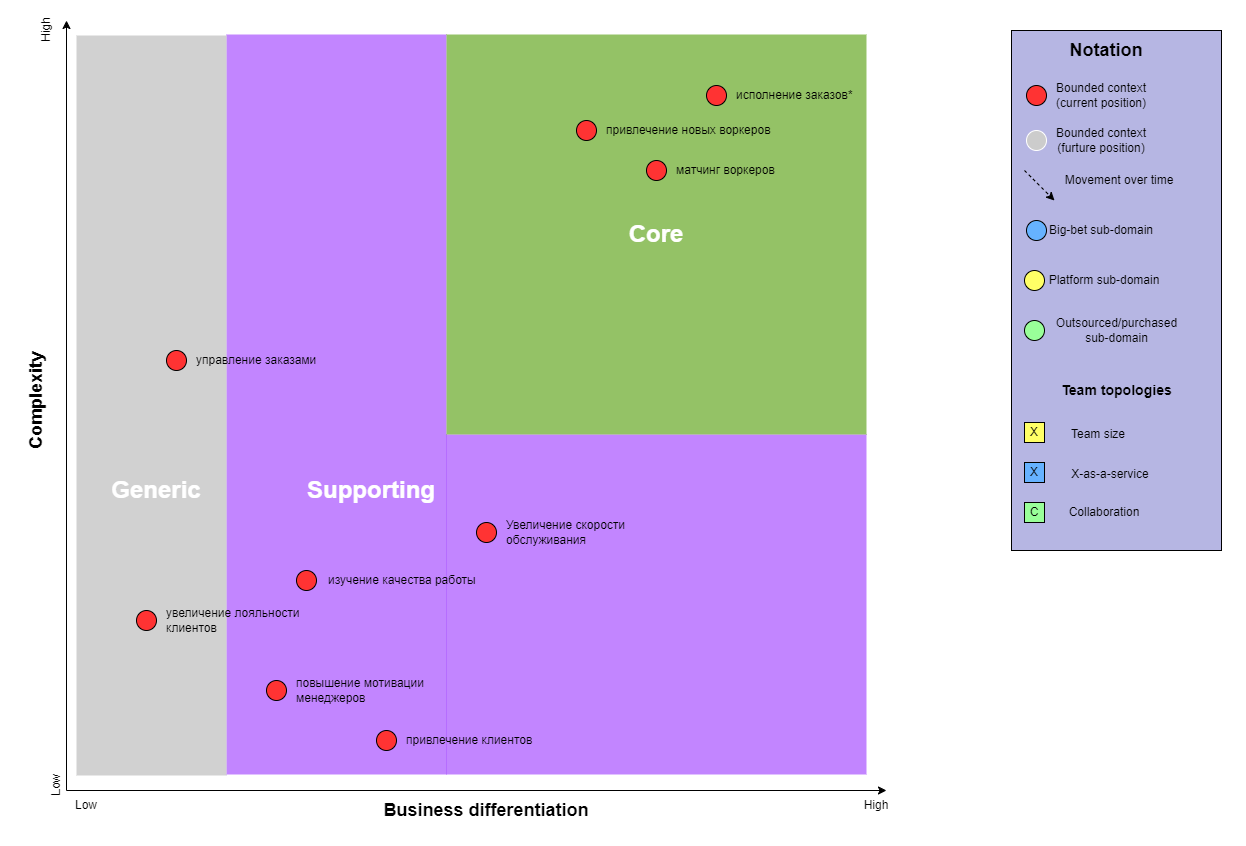

The diagram above was exported from draw.io. Its source (the exported page's mxGraphModel, read from the mxfile embedded in the PNG):
<mxGraphModel dx="1434" dy="844" grid="1" gridSize="10" guides="1" tooltips="1" connect="1" arrows="1" fold="1" page="1" pageScale="1" pageWidth="850" pageHeight="1100" math="0" shadow="0">
  <root>
    <mxCell id="7POqw8fOx_1jlbIEAkON-0" />
    <mxCell id="7POqw8fOx_1jlbIEAkON-1" style="locked=1;" parent="7POqw8fOx_1jlbIEAkON-0" />
    <mxCell id="uENPYtC2MfaOTDSbOvwd-11" value="" style="group" parent="7POqw8fOx_1jlbIEAkON-1" vertex="1" connectable="0">
      <mxGeometry x="79.5" y="30" width="870.5" height="800" as="geometry" />
    </mxCell>
    <mxCell id="uENPYtC2MfaOTDSbOvwd-5" value="" style="rounded=0;whiteSpace=wrap;html=1;fillColor=#9933FF;strokeColor=none;connectable=0;fillOpacity=60;" parent="uENPYtC2MfaOTDSbOvwd-11" vertex="1">
      <mxGeometry x="200.5" y="14" width="220" height="740" as="geometry" />
    </mxCell>
    <mxCell id="uENPYtC2MfaOTDSbOvwd-7" value="" style="rounded=0;whiteSpace=wrap;html=1;fillColor=#9933FF;strokeColor=none;connectable=0;fillOpacity=60;" parent="uENPYtC2MfaOTDSbOvwd-11" vertex="1">
      <mxGeometry x="420" y="414" width="420.5" height="340" as="geometry" />
    </mxCell>
    <mxCell id="uENPYtC2MfaOTDSbOvwd-0" value="" style="endArrow=classic;html=1;" parent="uENPYtC2MfaOTDSbOvwd-11" edge="1">
      <mxGeometry width="50" height="50" relative="1" as="geometry">
        <mxPoint x="40.5" y="770" as="sourcePoint" />
        <mxPoint x="40.5" as="targetPoint" />
      </mxGeometry>
    </mxCell>
    <mxCell id="uENPYtC2MfaOTDSbOvwd-1" value="&lt;h2&gt;Complexity&lt;/h2&gt;" style="text;html=1;strokeColor=none;fillColor=none;align=center;verticalAlign=middle;whiteSpace=wrap;rounded=0;rotation=-90;" parent="uENPYtC2MfaOTDSbOvwd-11" vertex="1">
      <mxGeometry x="-9.5" y="370" width="39" height="20" as="geometry" />
    </mxCell>
    <mxCell id="uENPYtC2MfaOTDSbOvwd-2" value="" style="endArrow=classic;html=1;" parent="uENPYtC2MfaOTDSbOvwd-11" edge="1">
      <mxGeometry width="50" height="50" relative="1" as="geometry">
        <mxPoint x="40.5" y="770" as="sourcePoint" />
        <mxPoint x="860.5" y="770" as="targetPoint" />
      </mxGeometry>
    </mxCell>
    <mxCell id="uENPYtC2MfaOTDSbOvwd-4" value="&lt;h2&gt;Business differentiation&lt;/h2&gt;" style="text;html=1;strokeColor=none;fillColor=none;align=center;verticalAlign=middle;whiteSpace=wrap;rounded=0;" parent="uENPYtC2MfaOTDSbOvwd-11" vertex="1">
      <mxGeometry x="330.5" y="780" width="260" height="20" as="geometry" />
    </mxCell>
    <mxCell id="uENPYtC2MfaOTDSbOvwd-6" value="&lt;h1&gt;&lt;font color=&quot;#ffffff&quot;&gt;Core&lt;/font&gt;&lt;/h1&gt;" style="rounded=0;whiteSpace=wrap;html=1;fillColor=#4D9900;strokeColor=none;connectable=0;fillOpacity=60" parent="uENPYtC2MfaOTDSbOvwd-11" vertex="1">
      <mxGeometry x="420.5" y="14" width="420" height="400" as="geometry" />
    </mxCell>
    <mxCell id="uENPYtC2MfaOTDSbOvwd-8" value="" style="rounded=0;whiteSpace=wrap;html=1;fillColor=#B3B3B3;strokeColor=none;connectable=0;fillOpacity=60;" parent="uENPYtC2MfaOTDSbOvwd-11" vertex="1">
      <mxGeometry x="50.5" y="15" width="150" height="740" as="geometry" />
    </mxCell>
    <mxCell id="uENPYtC2MfaOTDSbOvwd-9" value="&lt;h1&gt;&lt;font color=&quot;#ffffff&quot;&gt;Supporting&lt;/font&gt;&lt;/h1&gt;" style="text;html=1;strokeColor=none;fillColor=none;align=center;verticalAlign=middle;whiteSpace=wrap;rounded=0;" parent="uENPYtC2MfaOTDSbOvwd-11" vertex="1">
      <mxGeometry x="325.5" y="460" width="40" height="20" as="geometry" />
    </mxCell>
    <mxCell id="uENPYtC2MfaOTDSbOvwd-10" value="&lt;h1&gt;&lt;font color=&quot;#ffffff&quot;&gt;Generic&lt;/font&gt;&lt;/h1&gt;" style="text;html=1;strokeColor=none;fillColor=none;align=center;verticalAlign=middle;whiteSpace=wrap;rounded=0;" parent="uENPYtC2MfaOTDSbOvwd-11" vertex="1">
      <mxGeometry x="110.5" y="460" width="40" height="20" as="geometry" />
    </mxCell>
    <mxCell id="rGnyAY1_3tPmR1fd7tcl-27" value="Low" style="text;html=1;strokeColor=none;fillColor=none;align=center;verticalAlign=middle;whiteSpace=wrap;rounded=0;rotation=-90;" parent="uENPYtC2MfaOTDSbOvwd-11" vertex="1">
      <mxGeometry x="10.5" y="755" width="40" height="20" as="geometry" />
    </mxCell>
    <mxCell id="rGnyAY1_3tPmR1fd7tcl-28" value="High" style="text;html=1;strokeColor=none;fillColor=none;align=center;verticalAlign=middle;whiteSpace=wrap;rounded=0;rotation=-90;" parent="uENPYtC2MfaOTDSbOvwd-11" vertex="1">
      <mxGeometry width="40" height="20" as="geometry" />
    </mxCell>
    <mxCell id="rGnyAY1_3tPmR1fd7tcl-29" value="Low" style="text;html=1;strokeColor=none;fillColor=none;align=center;verticalAlign=middle;whiteSpace=wrap;rounded=0;" parent="uENPYtC2MfaOTDSbOvwd-11" vertex="1">
      <mxGeometry x="40" y="775" width="40" height="20" as="geometry" />
    </mxCell>
    <mxCell id="rGnyAY1_3tPmR1fd7tcl-30" value="High" style="text;html=1;strokeColor=none;fillColor=none;align=center;verticalAlign=middle;whiteSpace=wrap;rounded=0;" parent="uENPYtC2MfaOTDSbOvwd-11" vertex="1">
      <mxGeometry x="830.5" y="775" width="40" height="20" as="geometry" />
    </mxCell>
    <mxCell id="gb_rX9cqDN27GrjKiAtr-1" value="" style="rounded=0;whiteSpace=wrap;html=1;fillColor=#B6B6E3;connectable=0;" parent="7POqw8fOx_1jlbIEAkON-1" vertex="1">
      <mxGeometry x="1065" y="40" width="210" height="520" as="geometry" />
    </mxCell>
    <mxCell id="gb_rX9cqDN27GrjKiAtr-2" value="&lt;h2&gt;&lt;b&gt;Notation&lt;/b&gt;&lt;/h2&gt;" style="text;html=1;strokeColor=none;fillColor=none;align=center;verticalAlign=middle;whiteSpace=wrap;rounded=0;" parent="7POqw8fOx_1jlbIEAkON-1" vertex="1">
      <mxGeometry x="1140" y="50" width="40" height="20" as="geometry" />
    </mxCell>
    <mxCell id="gb_rX9cqDN27GrjKiAtr-3" value="&lt;h3&gt;Team topologies&lt;/h3&gt;" style="text;html=1;strokeColor=none;fillColor=none;align=center;verticalAlign=middle;whiteSpace=wrap;rounded=0;" parent="7POqw8fOx_1jlbIEAkON-1" vertex="1">
      <mxGeometry x="1107.5" y="390" width="125" height="20" as="geometry" />
    </mxCell>
    <mxCell id="uENPYtC2MfaOTDSbOvwd-12" value="Bounded contexts" style="" parent="7POqw8fOx_1jlbIEAkON-0" />
    <mxCell id="rGnyAY1_3tPmR1fd7tcl-4" value="" style="group" parent="uENPYtC2MfaOTDSbOvwd-12" vertex="1" connectable="0">
      <mxGeometry x="1080" y="95" width="210" height="570" as="geometry" />
    </mxCell>
    <mxCell id="rGnyAY1_3tPmR1fd7tcl-16" value="" style="group" parent="rGnyAY1_3tPmR1fd7tcl-4" vertex="1" connectable="0">
      <mxGeometry width="210" height="570" as="geometry" />
    </mxCell>
    <mxCell id="rGnyAY1_3tPmR1fd7tcl-0" value="" style="ellipse;whiteSpace=wrap;html=1;aspect=fixed;fillColor=#FF3333;" parent="rGnyAY1_3tPmR1fd7tcl-16" vertex="1">
      <mxGeometry width="20" height="20" as="geometry" />
    </mxCell>
    <mxCell id="rGnyAY1_3tPmR1fd7tcl-1" value="Bounded context&lt;br&gt;(current position)" style="text;html=1;strokeColor=none;fillColor=none;align=center;verticalAlign=middle;whiteSpace=wrap;rounded=0;" parent="rGnyAY1_3tPmR1fd7tcl-16" vertex="1">
      <mxGeometry x="20" width="110" height="20" as="geometry" />
    </mxCell>
    <mxCell id="rGnyAY1_3tPmR1fd7tcl-17" value="" style="group" parent="uENPYtC2MfaOTDSbOvwd-12" vertex="1" connectable="0">
      <mxGeometry x="1080" y="140" width="130" height="20" as="geometry" />
    </mxCell>
    <mxCell id="rGnyAY1_3tPmR1fd7tcl-18" value="" style="ellipse;whiteSpace=wrap;html=1;aspect=fixed;fillColor=#CCCCCC;strokeColor=#FFFFFF;" parent="rGnyAY1_3tPmR1fd7tcl-17" vertex="1">
      <mxGeometry width="20" height="20" as="geometry" />
    </mxCell>
    <mxCell id="rGnyAY1_3tPmR1fd7tcl-19" value="Bounded context&lt;br&gt;(furture position)" style="text;html=1;strokeColor=none;fillColor=none;align=center;verticalAlign=middle;whiteSpace=wrap;rounded=0;" parent="rGnyAY1_3tPmR1fd7tcl-17" vertex="1">
      <mxGeometry x="20" width="110" height="20" as="geometry" />
    </mxCell>
    <mxCell id="nYDZqwLP2YVh0ZIpUsSY-9" value="" style="group" parent="uENPYtC2MfaOTDSbOvwd-12" vertex="1" connectable="0">
      <mxGeometry x="1078" y="180" width="160" height="30" as="geometry" />
    </mxCell>
    <mxCell id="nYDZqwLP2YVh0ZIpUsSY-7" value="" style="endArrow=classic;html=1;dashed=1;" parent="nYDZqwLP2YVh0ZIpUsSY-9" edge="1">
      <mxGeometry width="50" height="50" relative="1" as="geometry">
        <mxPoint as="sourcePoint" />
        <mxPoint x="30" y="30" as="targetPoint" />
      </mxGeometry>
    </mxCell>
    <mxCell id="nYDZqwLP2YVh0ZIpUsSY-8" value="Movement over time" style="text;html=1;strokeColor=none;fillColor=none;align=center;verticalAlign=middle;whiteSpace=wrap;rounded=0;" parent="nYDZqwLP2YVh0ZIpUsSY-9" vertex="1">
      <mxGeometry x="30" width="130" height="20" as="geometry" />
    </mxCell>
    <mxCell id="nYDZqwLP2YVh0ZIpUsSY-10" value="" style="group" parent="uENPYtC2MfaOTDSbOvwd-12" vertex="1" connectable="0">
      <mxGeometry x="1080" y="230" width="130" height="20" as="geometry" />
    </mxCell>
    <mxCell id="nYDZqwLP2YVh0ZIpUsSY-11" value="" style="group" parent="nYDZqwLP2YVh0ZIpUsSY-10" vertex="1" connectable="0">
      <mxGeometry width="130" height="20" as="geometry" />
    </mxCell>
    <mxCell id="nYDZqwLP2YVh0ZIpUsSY-12" value="" style="ellipse;whiteSpace=wrap;html=1;aspect=fixed;fillColor=#66B2FF;" parent="nYDZqwLP2YVh0ZIpUsSY-11" vertex="1">
      <mxGeometry width="20" height="20" as="geometry" />
    </mxCell>
    <mxCell id="nYDZqwLP2YVh0ZIpUsSY-13" value="Big-bet sub-domain" style="text;html=1;strokeColor=none;fillColor=none;align=center;verticalAlign=middle;whiteSpace=wrap;rounded=0;" parent="nYDZqwLP2YVh0ZIpUsSY-11" vertex="1">
      <mxGeometry x="20" width="110" height="20" as="geometry" />
    </mxCell>
    <mxCell id="nYDZqwLP2YVh0ZIpUsSY-15" value="" style="group" parent="uENPYtC2MfaOTDSbOvwd-12" vertex="1" connectable="0">
      <mxGeometry x="1078" y="280" width="140" height="20" as="geometry" />
    </mxCell>
    <mxCell id="nYDZqwLP2YVh0ZIpUsSY-16" value="" style="group" parent="nYDZqwLP2YVh0ZIpUsSY-15" vertex="1" connectable="0">
      <mxGeometry width="140" height="20" as="geometry" />
    </mxCell>
    <mxCell id="nYDZqwLP2YVh0ZIpUsSY-17" value="" style="ellipse;whiteSpace=wrap;html=1;aspect=fixed;fillColor=#FFFF66;" parent="nYDZqwLP2YVh0ZIpUsSY-16" vertex="1">
      <mxGeometry width="20" height="20" as="geometry" />
    </mxCell>
    <mxCell id="nYDZqwLP2YVh0ZIpUsSY-18" value="Platform sub-domain" style="text;html=1;strokeColor=none;fillColor=none;align=center;verticalAlign=middle;whiteSpace=wrap;rounded=0;" parent="nYDZqwLP2YVh0ZIpUsSY-16" vertex="1">
      <mxGeometry x="20" width="120" height="20" as="geometry" />
    </mxCell>
    <mxCell id="nYDZqwLP2YVh0ZIpUsSY-21" value="" style="group" parent="uENPYtC2MfaOTDSbOvwd-12" vertex="1" connectable="0">
      <mxGeometry x="1078" y="330" width="160" height="20" as="geometry" />
    </mxCell>
    <mxCell id="nYDZqwLP2YVh0ZIpUsSY-22" value="" style="group" parent="nYDZqwLP2YVh0ZIpUsSY-21" vertex="1" connectable="0">
      <mxGeometry width="160" height="20" as="geometry" />
    </mxCell>
    <mxCell id="nYDZqwLP2YVh0ZIpUsSY-23" value="" style="ellipse;whiteSpace=wrap;html=1;aspect=fixed;fillColor=#99FF99;" parent="nYDZqwLP2YVh0ZIpUsSY-22" vertex="1">
      <mxGeometry width="20" height="20" as="geometry" />
    </mxCell>
    <mxCell id="nYDZqwLP2YVh0ZIpUsSY-24" value="Outsourced/purchased sub-domain" style="text;html=1;strokeColor=none;fillColor=none;align=center;verticalAlign=middle;whiteSpace=wrap;rounded=0;" parent="nYDZqwLP2YVh0ZIpUsSY-22" vertex="1">
      <mxGeometry x="24.615384615384617" width="135.3846153846154" height="20" as="geometry" />
    </mxCell>
    <mxCell id="gb_rX9cqDN27GrjKiAtr-4" value="X" style="whiteSpace=wrap;html=1;aspect=fixed;fillColor=#FFFF66;" parent="uENPYtC2MfaOTDSbOvwd-12" vertex="1">
      <mxGeometry x="1078" y="432" width="20" height="20" as="geometry" />
    </mxCell>
    <mxCell id="gb_rX9cqDN27GrjKiAtr-6" value="X" style="whiteSpace=wrap;html=1;aspect=fixed;fillColor=#66B2FF;" parent="uENPYtC2MfaOTDSbOvwd-12" vertex="1">
      <mxGeometry x="1078" y="472" width="20" height="20" as="geometry" />
    </mxCell>
    <mxCell id="gb_rX9cqDN27GrjKiAtr-7" value="C" style="whiteSpace=wrap;html=1;aspect=fixed;fillColor=#99FF99;" parent="uENPYtC2MfaOTDSbOvwd-12" vertex="1">
      <mxGeometry x="1078" y="512" width="20" height="20" as="geometry" />
    </mxCell>
    <mxCell id="gb_rX9cqDN27GrjKiAtr-8" value="Team size" style="text;html=1;strokeColor=none;fillColor=none;align=center;verticalAlign=middle;whiteSpace=wrap;rounded=0;" parent="uENPYtC2MfaOTDSbOvwd-12" vertex="1">
      <mxGeometry x="1112" y="434" width="80" height="20" as="geometry" />
    </mxCell>
    <mxCell id="gb_rX9cqDN27GrjKiAtr-9" value="X-as-a-service" style="text;html=1;strokeColor=none;fillColor=none;align=center;verticalAlign=middle;whiteSpace=wrap;rounded=0;" parent="uENPYtC2MfaOTDSbOvwd-12" vertex="1">
      <mxGeometry x="1118" y="474" width="92" height="20" as="geometry" />
    </mxCell>
    <mxCell id="gb_rX9cqDN27GrjKiAtr-10" value="Collaboration" style="text;html=1;strokeColor=none;fillColor=none;align=center;verticalAlign=middle;whiteSpace=wrap;rounded=0;" parent="uENPYtC2MfaOTDSbOvwd-12" vertex="1">
      <mxGeometry x="1138" y="512" width="40" height="20" as="geometry" />
    </mxCell>
    <mxCell id="rGnyAY1_3tPmR1fd7tcl-23" value="" style="group" parent="uENPYtC2MfaOTDSbOvwd-12" vertex="1" connectable="0">
      <mxGeometry x="760" y="95" width="170" height="20" as="geometry" />
    </mxCell>
    <mxCell id="rGnyAY1_3tPmR1fd7tcl-24" value="" style="ellipse;whiteSpace=wrap;html=1;aspect=fixed;fillColor=#FF3333;" parent="rGnyAY1_3tPmR1fd7tcl-23" vertex="1">
      <mxGeometry width="20" height="20" as="geometry" />
    </mxCell>
    <mxCell id="rGnyAY1_3tPmR1fd7tcl-25" value="исполнение заказов*" style="text;html=1;strokeColor=none;fillColor=none;align=left;verticalAlign=middle;whiteSpace=wrap;rounded=0;" parent="rGnyAY1_3tPmR1fd7tcl-23" vertex="1">
      <mxGeometry x="28" width="150" height="20" as="geometry" />
    </mxCell>
    <mxCell id="Yr2JSqV8RlH1NvbjeIV1-24" value="" style="group;align=left;" parent="uENPYtC2MfaOTDSbOvwd-12" vertex="1" connectable="0">
      <mxGeometry x="530" y="532" width="240" height="20" as="geometry" />
    </mxCell>
    <mxCell id="Yr2JSqV8RlH1NvbjeIV1-25" value="" style="ellipse;whiteSpace=wrap;html=1;aspect=fixed;fillColor=#FF3333;" parent="Yr2JSqV8RlH1NvbjeIV1-24" vertex="1">
      <mxGeometry width="20" height="20" as="geometry" />
    </mxCell>
    <mxCell id="Yr2JSqV8RlH1NvbjeIV1-26" value="Увеличение скорости обслуживания" style="text;html=1;strokeColor=none;fillColor=none;align=left;verticalAlign=middle;whiteSpace=wrap;rounded=0;" parent="Yr2JSqV8RlH1NvbjeIV1-24" vertex="1">
      <mxGeometry x="28" width="132" height="20" as="geometry" />
    </mxCell>
    <mxCell id="Yr2JSqV8RlH1NvbjeIV1-35" value="" style="group;align=left;" parent="uENPYtC2MfaOTDSbOvwd-12" vertex="1" connectable="0">
      <mxGeometry x="350" y="580" width="200" height="20" as="geometry" />
    </mxCell>
    <mxCell id="Yr2JSqV8RlH1NvbjeIV1-36" value="" style="ellipse;whiteSpace=wrap;html=1;aspect=fixed;fillColor=#FF3333;" parent="Yr2JSqV8RlH1NvbjeIV1-35" vertex="1">
      <mxGeometry width="20" height="20" as="geometry" />
    </mxCell>
    <mxCell id="Yr2JSqV8RlH1NvbjeIV1-37" value="изучение качества работы" style="text;html=1;strokeColor=none;fillColor=none;align=left;verticalAlign=middle;whiteSpace=wrap;rounded=0;" parent="Yr2JSqV8RlH1NvbjeIV1-35" vertex="1">
      <mxGeometry x="30.001176470588238" width="176.47058823529412" height="20" as="geometry" />
    </mxCell>
    <mxCell id="Yr2JSqV8RlH1NvbjeIV1-38" value="" style="group" parent="uENPYtC2MfaOTDSbOvwd-12" vertex="1" connectable="0">
      <mxGeometry x="700" y="170" width="170" height="20" as="geometry" />
    </mxCell>
    <mxCell id="Yr2JSqV8RlH1NvbjeIV1-39" value="" style="ellipse;whiteSpace=wrap;html=1;aspect=fixed;fillColor=#FF3333;" parent="Yr2JSqV8RlH1NvbjeIV1-38" vertex="1">
      <mxGeometry width="20" height="20" as="geometry" />
    </mxCell>
    <mxCell id="Yr2JSqV8RlH1NvbjeIV1-40" value="матчинг воркеров" style="text;html=1;strokeColor=none;fillColor=none;align=left;verticalAlign=middle;whiteSpace=wrap;rounded=0;" parent="Yr2JSqV8RlH1NvbjeIV1-38" vertex="1">
      <mxGeometry x="28" width="150" height="20" as="geometry" />
    </mxCell>
    <mxCell id="Yr2JSqV8RlH1NvbjeIV1-41" value="" style="group" parent="uENPYtC2MfaOTDSbOvwd-12" vertex="1" connectable="0">
      <mxGeometry x="630" y="130" width="210" height="20" as="geometry" />
    </mxCell>
    <mxCell id="Yr2JSqV8RlH1NvbjeIV1-42" value="" style="ellipse;whiteSpace=wrap;html=1;aspect=fixed;fillColor=#FF3333;" parent="Yr2JSqV8RlH1NvbjeIV1-41" vertex="1">
      <mxGeometry width="20" height="20" as="geometry" />
    </mxCell>
    <mxCell id="Yr2JSqV8RlH1NvbjeIV1-43" value="привлечение новых воркеров" style="text;html=1;strokeColor=none;fillColor=none;align=left;verticalAlign=middle;whiteSpace=wrap;rounded=0;" parent="Yr2JSqV8RlH1NvbjeIV1-41" vertex="1">
      <mxGeometry x="28" width="182" height="20" as="geometry" />
    </mxCell>
    <mxCell id="4DppwKcJwU7mrRv-_Bxm-1" value="" style="group" parent="uENPYtC2MfaOTDSbOvwd-12" vertex="1" connectable="0">
      <mxGeometry x="320" y="690" width="170" height="20" as="geometry" />
    </mxCell>
    <mxCell id="4DppwKcJwU7mrRv-_Bxm-2" value="" style="ellipse;whiteSpace=wrap;html=1;aspect=fixed;fillColor=#FF3333;" parent="4DppwKcJwU7mrRv-_Bxm-1" vertex="1">
      <mxGeometry width="20" height="20" as="geometry" />
    </mxCell>
    <mxCell id="4DppwKcJwU7mrRv-_Bxm-3" value="повышение мотивации менеджеров" style="text;html=1;strokeColor=none;fillColor=none;align=left;verticalAlign=middle;whiteSpace=wrap;rounded=0;" parent="4DppwKcJwU7mrRv-_Bxm-1" vertex="1">
      <mxGeometry x="28" width="150" height="20" as="geometry" />
    </mxCell>
    <mxCell id="74qqBXuasn1uzgM7psNb-6" value="" style="group" vertex="1" connectable="0" parent="uENPYtC2MfaOTDSbOvwd-12">
      <mxGeometry x="220" y="360" width="170" height="20" as="geometry" />
    </mxCell>
    <mxCell id="74qqBXuasn1uzgM7psNb-7" value="" style="ellipse;whiteSpace=wrap;html=1;aspect=fixed;fillColor=#FF3333;" vertex="1" parent="74qqBXuasn1uzgM7psNb-6">
      <mxGeometry width="20" height="20" as="geometry" />
    </mxCell>
    <mxCell id="74qqBXuasn1uzgM7psNb-8" value="управление заказами" style="text;html=1;strokeColor=none;fillColor=none;align=left;verticalAlign=middle;whiteSpace=wrap;rounded=0;" vertex="1" parent="74qqBXuasn1uzgM7psNb-6">
      <mxGeometry x="28" width="150" height="20" as="geometry" />
    </mxCell>
    <mxCell id="74qqBXuasn1uzgM7psNb-9" value="" style="group" vertex="1" connectable="0" parent="uENPYtC2MfaOTDSbOvwd-12">
      <mxGeometry x="190" y="620" width="170" height="20" as="geometry" />
    </mxCell>
    <mxCell id="74qqBXuasn1uzgM7psNb-10" value="" style="ellipse;whiteSpace=wrap;html=1;aspect=fixed;fillColor=#FF3333;" vertex="1" parent="74qqBXuasn1uzgM7psNb-9">
      <mxGeometry width="20" height="20" as="geometry" />
    </mxCell>
    <mxCell id="74qqBXuasn1uzgM7psNb-11" value="увеличение лояльности клиентов" style="text;html=1;strokeColor=none;fillColor=none;align=left;verticalAlign=middle;whiteSpace=wrap;rounded=0;" vertex="1" parent="74qqBXuasn1uzgM7psNb-9">
      <mxGeometry x="28" width="150" height="20" as="geometry" />
    </mxCell>
    <mxCell id="74qqBXuasn1uzgM7psNb-12" value="" style="group" vertex="1" connectable="0" parent="uENPYtC2MfaOTDSbOvwd-12">
      <mxGeometry x="430" y="740" width="170" height="20" as="geometry" />
    </mxCell>
    <mxCell id="74qqBXuasn1uzgM7psNb-13" value="" style="ellipse;whiteSpace=wrap;html=1;aspect=fixed;fillColor=#FF3333;" vertex="1" parent="74qqBXuasn1uzgM7psNb-12">
      <mxGeometry width="20" height="20" as="geometry" />
    </mxCell>
    <mxCell id="74qqBXuasn1uzgM7psNb-14" value="привлечение клиентов" style="text;html=1;strokeColor=none;fillColor=none;align=left;verticalAlign=middle;whiteSpace=wrap;rounded=0;" vertex="1" parent="74qqBXuasn1uzgM7psNb-12">
      <mxGeometry x="28" width="150" height="20" as="geometry" />
    </mxCell>
  </root>
</mxGraphModel>